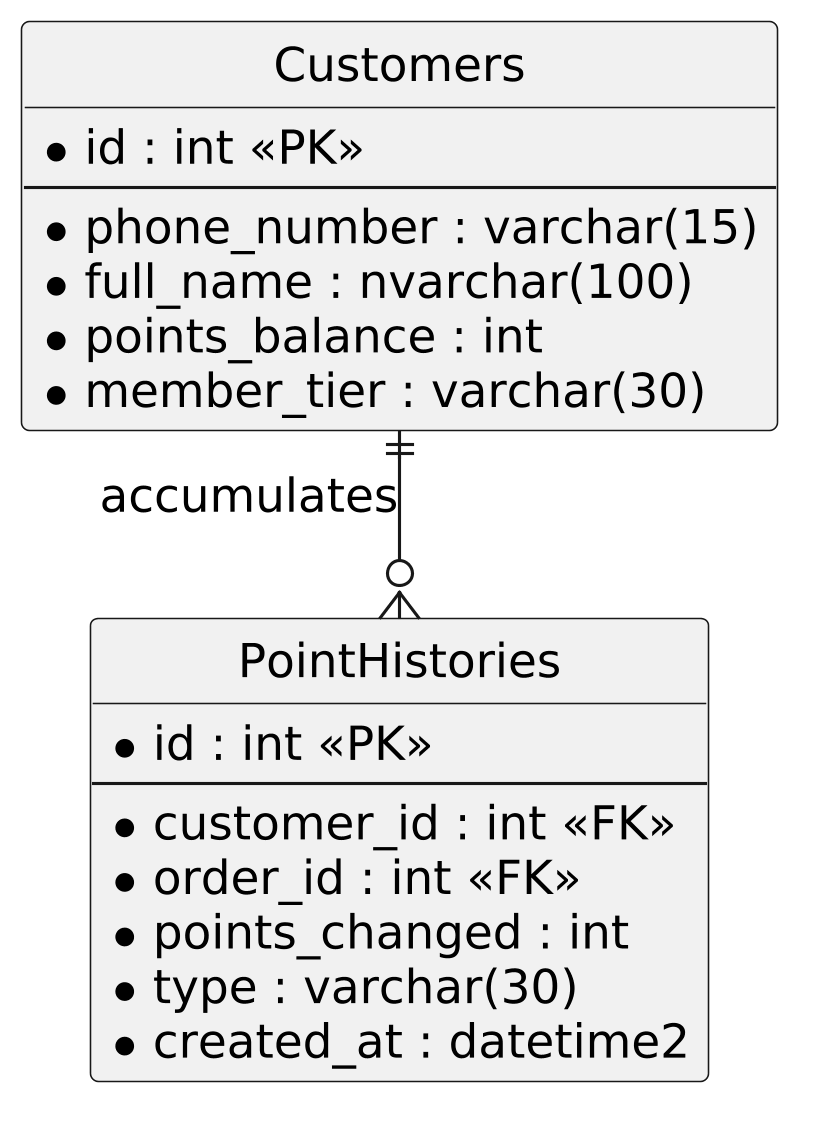

The diagram above was rendered by PlantUML. Its source (embedded in the PNG):
@startuml
skinparam monochrome true
skinparam shadowing false
skinparam defaultFontName Arial
skinparam defaultFontSize 15
skinparam defaultFontStyle bold
skinparam linetype ortho
skinparam dpi 300
hide circle

entity "Customers" as cus {
  * id : int <<PK>>
  --
  * phone_number : varchar(15)
  * full_name : nvarchar(100)
  * points_balance : int
  * member_tier : varchar(30)
}

entity "PointHistories" as pnt {
  * id : int <<PK>>
  --
  * customer_id : int <<FK>>
  * order_id : int <<FK>>
  * points_changed : int
  * type : varchar(30)
  * created_at : datetime2
}

cus ||--o{ pnt : accumulates
@enduml